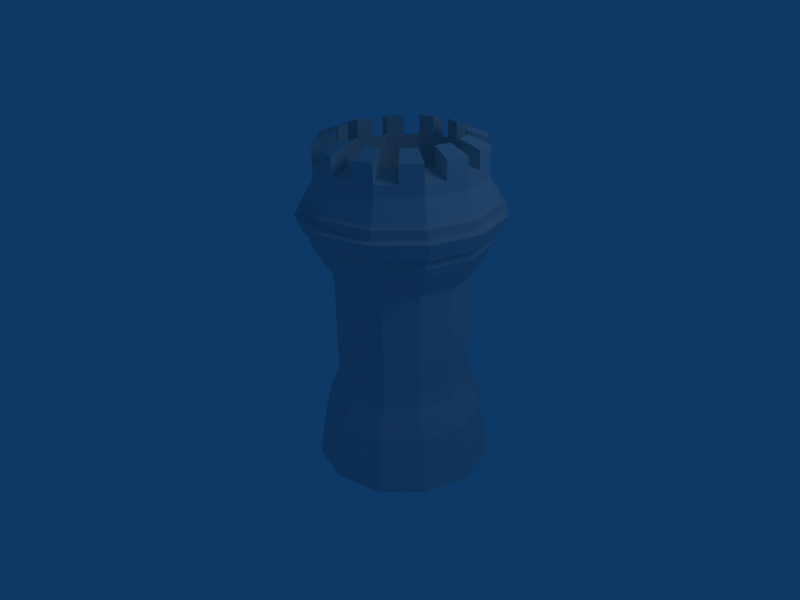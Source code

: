 # Source: castle-tower-2_fortress_.blend  (saved by Blender 2.44.0; exported with 4.5.12 LTS)
import bpy
from mathutils import Matrix  # noqa: F401  (used for matrix-valued properties, if any)

bpy.ops.wm.read_factory_settings(use_empty=True)
scene = bpy.context.scene
scene.name = 'Scene'

# ---- collections
col_collection_1 = bpy.data.collections.new('Collection 1'); scene.collection.children.link(col_collection_1)

# ---- world
world_world = bpy.data.worlds.new('World'); scene.world = world_world
world_world.color = (0.05656, 0.2208, 0.4)
world_world.use_sun_shadow = False
world_world.sun_shadow_jitter_overblur = 0.0
world_world.cycles.sampling_method = 'MANUAL'
world_world.cycles.sample_map_resolution = 256

# ---- cameras
cam_camera = bpy.data.cameras.new('Camera')
cam_camera.passepartout_alpha = 0.2
cam_camera.clip_end = 100.0
cam_camera.lens = 35.0
cam_camera.ortho_scale = 7.314
cam_camera.show_passepartout = False
cam_camera.show_safe_areas = True
cam_camera.dof.focus_distance = 0.0
cam_camera.dof.aperture_fstop = 128.0

# ---- lights
light_spot = bpy.data.lights.new('Spot', 'POINT')
light_spot.transmission_factor = 0.0
light_spot.cutoff_distance = 30.0
light_spot.energy = 100.0
light_spot.shadow_buffer_clip_start = 1.001
light_spot.shadow_soft_size = 1.0
light_spot.shadow_maximum_resolution = 0.006
light_spot.use_absolute_resolution = True
light_spot.cycles.use_multiple_importance_sampling = False

# ---- meshes
me_plane = bpy.data.meshes.new('Plane')
me_plane.from_pydata([(-0.2765, -0.04083, -0.1089), (-0.2866, 0.04748, -0.07774), (-0.2951, 0.1362, -0.04581), (-0.2781, 0.2249, -0.005386), (-0.2846, 0.2728, 0.01122), (-0.3181, 0.3948, 0.04773), (-0.3623, 0.5604, 0.09775), (-0.3754, 0.5959, 0.1072), (-0.4071, 0.6277, 0.109), (-0.4406, 0.6631, 0.1116), (-0.4643, 0.6918, 0.1149), (-0.4705, 0.7151, 0.122), (-0.488, 0.7206, 0.1182), (-0.5256, 0.7715, 0.1255), (-0.4956, 0.8864, 0.1806), (-0.4372, 0.9188, 0.2129), (-0.5152, 0.8089, 0.1437), (-0.504, 0.8148, 0.1498), (-0.5035, 0.7788, 0.1358), (-2.98e-08, 2.98e-08, 1.49e-08), (-0.5115, 0.7307, 0.2881), (-0.5117, 0.7682, 0.2973), (-0.5233, 0.7602, 0.2978), (-0.4423, 0.8875, 0.3118), (-0.5026, 0.8442, 0.314), (-0.5343, 0.7195, 0.2901), (-0.496, 0.6725, 0.2705), (-0.478, 0.6696, 0.2659), (-0.4718, 0.6463, 0.2589), (-0.4477, 0.6202, 0.2474), (-0.4135, 0.5887, 0.2324), (-0.3812, 0.5607, 0.2186), (-0.368, 0.5258, 0.2073), (-0.3239, 0.3602, 0.1572), (-0.2903, 0.2384, 0.1202), (-0.284, 0.1894, 0.1069), (-0.3021, 0.09416, 0.08732), (-0.294, 0.002929, 0.06323), (-0.2843, -0.08757, 0.03895), (-0.2159, -0.1108, 0.1764), (-0.2288, -0.01926, 0.1942), (-0.2405, 0.07321, 0.2111), (-0.2321, 0.1718, 0.2112), (-0.2399, 0.2212, 0.2215), (-0.2732, 0.343, 0.259), (-0.3173, 0.5086, 0.309), (-0.3297, 0.5431, 0.3222), (-0.3565, 0.5693, 0.347), (-0.3849, 0.5988, 0.3735), (-0.4052, 0.6237, 0.3927), (-0.4114, 0.647, 0.3998), (-0.4255, 0.6485, 0.4119), (-0.4581, 0.6936, 0.4431), (-0.4409, 0.8232, 0.438), (-0.3966, 0.872, 0.4037), (-0.452, 0.7359, 0.441), (-0.4435, 0.745, 0.4344), (-0.4411, 0.7068, 0.4295), (-0.3111, 0.7134, 0.5224), (-0.3175, 0.7514, 0.5244), (-0.3204, 0.7426, 0.535), (-0.3122, 0.8763, 0.464), (-0.327, 0.829, 0.5193), (-0.3176, 0.7008, 0.5435), (-0.2956, 0.6552, 0.5048), (-0.2885, 0.6532, 0.4876), (-0.2823, 0.6299, 0.4805), (-0.269, 0.6047, 0.4563), (-0.2512, 0.5746, 0.4222), (-0.2346, 0.548, 0.3901), (-0.2238, 0.5133, 0.3758), (-0.1797, 0.3478, 0.3258), (-0.1468, 0.226, 0.288), (-0.1362, 0.1766, 0.2797), (-0.1268, 0.07899, 0.2922), (-0.1084, -0.01313, 0.2802), (-0.0896, -0.1044, 0.2666), (0.06066, -0.07002, 0.2853), (0.03479, 0.01966, 0.2981), (0.008486, 0.11, 0.3091), (-0.02219, 0.2028, 0.2939), (-0.03606, 0.2513, 0.3018), (-0.06842, 0.3732, 0.3397), (-0.1126, 0.5388, 0.3897), (-0.1214, 0.5739, 0.4042), (-0.1258, 0.6033, 0.4379), (-0.1311, 0.6363, 0.4735), (-0.136, 0.6634, 0.4988), (-0.1422, 0.6867, 0.5058), (-0.1409, 0.6906, 0.5241), (-0.1503, 0.7391, 0.5644), (-0.1914, 0.8601, 0.5362), (-0.2117, 0.8993, 0.4766), (-0.1638, 0.7785, 0.5546), (-0.1676, 0.7857, 0.5431), (-0.1564, 0.7488, 0.5417), (-0.01849, 0.8035, 0.4823), (-0.03393, 0.8388, 0.4855), (-0.02414, 0.8339, 0.4944), (-0.1221, 0.9348, 0.438), (-0.07058, 0.908, 0.4842), (-0.001159, 0.7982, 0.5001), (-0.002963, 0.7453, 0.4647), (-0.01176, 0.7385, 0.4496), (-0.005546, 0.7152, 0.4426), (-0.008129, 0.6851, 0.4205), (-0.01407, 0.6476, 0.3897), (-0.02046, 0.6139, 0.3607), (-0.01333, 0.5782, 0.347), (0.03082, 0.4126, 0.297), (0.06271, 0.2905, 0.2593), (0.07953, 0.2431, 0.2501), (0.1291, 0.1578, 0.2572), (0.1625, 0.07033, 0.2431), (0.1947, -0.01685, 0.2276), (0.2765, 0.04083, 0.1089), (0.2405, 0.1253, 0.1299), (0.2028, 0.2097, 0.1503), (0.1417, 0.2869, 0.16), (0.123, 0.333, 0.1718), (0.09143, 0.4553, 0.2091), (0.04728, 0.6209, 0.2591), (0.04119, 0.6574, 0.2713), (0.05419, 0.6958, 0.2907), (0.06699, 0.738, 0.3116), (0.07414, 0.7713, 0.327), (0.06793, 0.7946, 0.3341), (0.08129, 0.8047, 0.3425), (0.08994, 0.8624, 0.368), (0.003248, 0.96, 0.3771), (-0.06738, 0.9734, 0.3586), (0.06117, 0.894, 0.3707), (0.04772, 0.8963, 0.3671), (0.06576, 0.8629, 0.3601), (0.07374, 0.911, 0.2079), (0.05546, 0.9429, 0.2196), (0.06925, 0.9427, 0.2166), (-0.06219, 1.005, 0.2597), (0.01024, 1.002, 0.2437), (0.09857, 0.9144, 0.2034), (0.08927, 0.8528, 0.1903), (0.07547, 0.8401, 0.1901), (0.08169, 0.8168, 0.1831), (0.0741, 0.7809, 0.1759), (0.06066, 0.7347, 0.1674), (0.04703, 0.6926, 0.1599), (0.05302, 0.6555, 0.1496), (0.09717, 0.4899, 0.09956), (0.1287, 0.3675, 0.06279), (0.1475, 0.3224, 0.04773), (0.2098, 0.2518, 0.01719), (0.2479, 0.1699, -0.01103), (0.2843, 0.08757, -0.03895), (0.2159, 0.1108, -0.1764), (0.1827, 0.192, -0.142), (0.1482, 0.2728, -0.1066), (0.09561, 0.34, -0.0566), (0.07832, 0.3846, -0.03851), (0.04651, 0.5072, -0.002228), (0.002359, 0.6727, 0.04778), (-0.0045, 0.7101, 0.05642), (0.003595, 0.7541, 0.05275), (0.01131, 0.8022, 0.04971), (0.01508, 0.8395, 0.04925), (0.008867, 0.8628, 0.05629), (0.01884, 0.8767, 0.04879), (0.02242, 0.9404, 0.05044), (-0.05147, 1.023, 0.1198), (-0.1079, 1.02, 0.1678), (-0.002058, 0.9669, 0.07334), (-0.01279, 0.9661, 0.08246), (0.003316, 0.935, 0.06638), (-0.1266, 0.9283, -0.02645), (-0.1387, 0.9597, -0.007499), (-0.1336, 0.9602, -0.02065), (-0.1924, 1.016, 0.1075), (-0.1653, 1.017, 0.03842), (-0.1181, 0.9332, -0.04994), (-0.1111, 0.8701, -0.04404), (-0.114, 0.8565, -0.03151), (-0.1078, 0.8332, -0.03854), (-0.1046, 0.7964, -0.03305), (-0.1017, 0.7488, -0.02246), (-0.0996, 0.7053, -0.01151), (-0.09114, 0.668, -0.019), (-0.04699, 0.5024, -0.06901), (-0.01473, 0.3799, -0.105), (-0.0002227, 0.3352, -0.1251), (0.03454, 0.267, -0.1877), (0.06237, 0.1859, -0.228), (0.0896, 0.1044, -0.2666), (-0.06066, 0.07002, -0.2853), (-0.08086, 0.1531, -0.2459), (-0.1007, 0.236, -0.2046), (-0.1143, 0.3091, -0.1393), (-0.1255, 0.3545, -0.1188), (-0.1583, 0.4769, -0.0829), (-0.2024, 0.6425, -0.03289), (-0.2128, 0.6794, -0.02563), (-0.227, 0.7201, -0.0381), (-0.2425, 0.7648, -0.05026), (-0.2541, 0.7997, -0.0568), (-0.2603, 0.823, -0.04976), (-0.2658, 0.8347, -0.06334), (-0.2854, 0.8949, -0.07081), (-0.3009, 0.9864, 0.02151), (-0.2928, 0.9929, 0.095), (-0.2902, 0.9244, -0.04019), (-0.2886, 0.9254, -0.02621), (-0.2813, 0.8929, -0.04575), (-0.4193, 0.8382, 0.01364), (-0.4223, 0.8724, 0.03136), (-0.4299, 0.869, 0.01995), (-0.3824, 0.9574, 0.1336), (-0.4218, 0.9384, 0.07355), (-0.4345, 0.8357, -0.006583), (-0.4037, 0.78, -0.003945), (-0.3908, 0.7713, 0.006412), (-0.3846, 0.748, -0.0006237), (-0.3654, 0.716, 0.002698), (-0.3388, 0.6758, 0.01003), (-0.3137, 0.6393, 0.01783), (-0.3017, 0.6031, 0.009846), (-0.2575, 0.4376, -0.04017), (-0.2242, 0.3153, -0.07627), (-0.216, 0.2687, -0.09548), (-0.2214, 0.1882, -0.1527), (-0.2086, 0.1025, -0.1909), (-0.1947, 0.01685, -0.2276), (-0.3625, 0.8827, 0.111), (-0.2984, 0.8772, 0.186), (-0.253, 0.8952, 0.1664), (-0.2729, 0.9183, 0.07246), (-0.1725, 0.9413, 0.085), (-0.202, 0.9069, 0.1728), (-0.1591, 0.9091, 0.2034), (-0.08804, 0.9456, 0.1453), (-0.0423, 0.93, 0.2372), (-0.1359, 0.9012, 0.25), (-0.1385, 0.8853, 0.3002), (-0.04748, 0.8988, 0.3361), (-0.1022, 0.8602, 0.4154), (-0.1663, 0.8658, 0.3405), (-0.2118, 0.8477, 0.3601), (-0.1918, 0.8247, 0.454), (-0.2923, 0.8017, 0.4415), (-0.2628, 0.836, 0.3537), (-0.3056, 0.8339, 0.3231), (-0.3767, 0.7974, 0.3812), (-0.4224, 0.8129, 0.2893), (-0.3289, 0.8418, 0.2765), (-0.2323, 0.8711, 0.2631), (-0.3262, 0.8576, 0.2263), (-0.4173, 0.8442, 0.1904), (-0.4346, 0.9867, 0.08814), (-0.3953, 1.006, 0.1482), (-0.3057, 1.041, 0.1096), (-0.3138, 1.035, 0.0361), (-0.1782, 1.066, 0.05301), (-0.2052, 1.064, 0.1221), (-0.1208, 1.069, 0.1824), (-0.06435, 1.071, 0.1344), (-0.002637, 1.05, 0.2583), (-0.07507, 1.053, 0.2743), (-0.08026, 1.022, 0.3732), (-0.009631, 1.008, 0.3917), (-0.08346, 0.9563, 0.4988), (-0.135, 0.9831, 0.4526), (-0.2246, 0.9476, 0.4912), (-0.2043, 0.9084, 0.5508), (-0.3399, 0.8773, 0.5339), (-0.3251, 0.9246, 0.4786), (-0.4095, 0.9203, 0.4183), (-0.4537, 0.8715, 0.4526), (-0.5155, 0.8925, 0.3286), (-0.4552, 0.9358, 0.3264), (-0.45, 0.9671, 0.2275), (-0.5085, 0.9347, 0.1952), (-0.4991, 0.8653, 0.2473), (-0.4398, 0.9032, 0.2624), (-0.4717, 0.8337, 0.376), (-0.4195, 0.8798, 0.3578), (-0.3839, 0.8261, 0.4786), (-0.3544, 0.8741, 0.4339), (-0.2592, 0.8445, 0.5278), (-0.2619, 0.8878, 0.4703), (-0.131, 0.884, 0.5102), (-0.1669, 0.9171, 0.4573), (-0.03366, 0.934, 0.4307), (-0.09474, 0.9541, 0.3983), (0.006745, 0.9811, 0.3104), (-0.06478, 0.989, 0.3092), (-0.02061, 1.013, 0.1817), (-0.08507, 1.012, 0.2138), (-0.1084, 1.02, 0.07909), (-0.1501, 1.018, 0.1377), (-0.2331, 1.002, 0.02996), (-0.2426, 1.004, 0.1013), (-0.3613, 0.9624, 0.04753), (-0.3376, 0.9751, 0.1143), (-0.4098, 0.9381, 0.1733), (-0.4587, 0.9124, 0.1271), (-0.5002, 0.9038, 0.1859), (-0.4715, 0.9607, 0.1417), (-0.4262, 0.9552, 0.07862), (-0.3869, 0.9741, 0.1386), (-0.4227, 0.9864, 0.1879), (-0.4418, 0.9362, 0.2182), (-0.2973, 1.01, 0.1001), (-0.3505, 1.023, 0.1289), (-0.3742, 1.011, 0.06212), (-0.3054, 1.003, 0.02659), (-0.1969, 1.033, 0.1127), (-0.2555, 1.053, 0.1159), (-0.246, 1.05, 0.04455), (-0.1699, 1.034, 0.04355), (-0.1123, 1.037, 0.1728), (-0.163, 1.066, 0.1523), (-0.1213, 1.069, 0.09368), (-0.05587, 1.04, 0.1247), (-0.06671, 1.022, 0.2649), (-0.09794, 1.061, 0.2284), (-0.03349, 1.061, 0.1963), (0.005727, 1.019, 0.2489), (-0.07197, 0.9906, 0.3638), (-0.07766, 1.037, 0.3238), (-0.006134, 1.029, 0.325), (-0.001343, 0.9772, 0.3823), (-0.1266, 0.9518, 0.4431), (-0.1076, 1.002, 0.4129), (-0.04654, 0.9823, 0.4452), (-0.07509, 0.9249, 0.4893), (-0.2162, 0.9163, 0.4817), (-0.1798, 0.9654, 0.4719), (-0.1439, 0.9323, 0.5248), (-0.196, 0.8771, 0.5414), (-0.3167, 0.8932, 0.4691), (-0.2748, 0.9361, 0.4849), (-0.2721, 0.8928, 0.5424), (-0.3315, 0.846, 0.5244), (-0.4012, 0.8891, 0.4089), (-0.3673, 0.9224, 0.4485), (-0.3968, 0.8744, 0.4932), (-0.4454, 0.8404, 0.4432), (-0.4469, 0.9048, 0.317), (-0.4323, 0.9281, 0.3724), (-0.4846, 0.882, 0.3906), (-0.5072, 0.8614, 0.3192), (-0.4526, 0.9515, 0.277), (-0.512, 0.9136, 0.2619), (-0.4792, 0.9509, 0.2114), (-0.4853, 0.9142, 0.3275), (-0.4316, 0.8959, 0.4354), (-0.3325, 0.9009, 0.5063), (-0.2145, 0.928, 0.521), (-0.1092, 0.9697, 0.4757), (-0.04494, 1.015, 0.3825), (-0.03885, 1.052, 0.2663), (-0.09258, 1.07, 0.1584), (-0.1917, 1.065, 0.08757), (-0.3097, 1.038, 0.07284), (-0.415, 0.9962, 0.1182), (-0.4631, 0.9292, 0.1321), (-0.4143, 0.9548, 0.1783), (-0.3421, 0.992, 0.1194), (-0.3658, 0.9792, 0.05262), (-0.2471, 1.021, 0.1064), (-0.2376, 1.019, 0.0351), (-0.1545, 1.035, 0.1427), (-0.1128, 1.037, 0.08407), (-0.08958, 1.029, 0.2189), (-0.02513, 1.03, 0.1869), (-0.06938, 1.006, 0.3144), (0.002154, 0.9983, 0.3156), (-0.09926, 0.971, 0.4034), (-0.03818, 0.951, 0.4358), (-0.1714, 0.9341, 0.4624), (-0.1356, 0.9011, 0.5154), (-0.2665, 0.9047, 0.4754), (-0.2637, 0.8615, 0.5329), (-0.359, 0.8913, 0.4391), (-0.3885, 0.8433, 0.4838), (-0.4241, 0.897, 0.363), (-0.4763, 0.8509, 0.3812), (-0.4444, 0.9206, 0.2677), (-0.5037, 0.8828, 0.2526), (-0.4823, 0.9325, 0.2694), (-0.4585, 0.905, 0.3815), (-0.382, 0.8984, 0.4709), (-0.2735, 0.9145, 0.5136), (-0.1618, 0.9488, 0.4983), (-0.07708, 0.9924, 0.4291), (-0.0419, 1.033, 0.3244), (-0.06572, 1.061, 0.2124), (-0.1422, 1.067, 0.123), (-0.2507, 1.051, 0.08021), (-0.3624, 1.017, 0.0955), (-0.4471, 0.9735, 0.1648), (-0.1381, 1.052, 0.1184), (-0.0885, 1.055, 0.1538), (-0.1172, 1.053, 0.08906), (-0.1589, 1.051, 0.1477), (-0.06027, 1.056, 0.1297), (-0.1167, 1.053, 0.1778), (-0.06187, 1.046, 0.208), (-0.035, 1.037, 0.262), (-0.02964, 1.047, 0.192), (-0.09409, 1.046, 0.224), (-0.07122, 1.039, 0.27), (0.001213, 1.036, 0.254), (-0.0382, 1.019, 0.3202), (-0.04125, 1.001, 0.3783), (-0.002438, 1.016, 0.3208), (-0.07397, 1.023, 0.3196), (-0.005935, 0.9945, 0.3875), (-0.07656, 1.008, 0.369), (-0.07324, 0.9779, 0.4247), (-0.1054, 0.9553, 0.4713), (-0.0427, 0.9679, 0.4409), (-0.1038, 0.988, 0.4085), (-0.02982, 0.9196, 0.4263), (-0.1311, 0.9687, 0.4482), (-0.07961, 0.9419, 0.4944), (-0.158, 0.9346, 0.494), (-0.2107, 0.9137, 0.5167), (-0.1401, 0.9181, 0.5205), (-0.176, 0.9511, 0.4676), (-0.2005, 0.8941, 0.5465), (-0.2208, 0.9333, 0.4869), (-0.2696, 0.9, 0.5093), (-0.3286, 0.8865, 0.5019), (-0.2683, 0.8784, 0.538), (-0.271, 0.9217, 0.4805), (-0.3212, 0.9102, 0.4743), (-0.336, 0.8629, 0.5296), (-0.3783, 0.8844, 0.4666), (-0.4279, 0.8819, 0.4312), (-0.3931, 0.8604, 0.489), (-0.3635, 0.9084, 0.4442), (-0.45, 0.8575, 0.4483), (-0.4057, 0.9063, 0.4141), (-0.4548, 0.8912, 0.3773), (-0.4816, 0.9003, 0.3233), (-0.4809, 0.8682, 0.3864), (-0.4287, 0.9142, 0.3682), (-0.4515, 0.922, 0.3222), (-0.5118, 0.8787, 0.3244), (-0.4787, 0.9191, 0.2654), (-0.4757, 0.9375, 0.2073), (-0.5084, 0.9002, 0.2579), (-0.4491, 0.9381, 0.2729), (-0.5049, 0.9213, 0.1912), (-0.4465, 0.9537, 0.2235), (-0.4432, 0.9588, 0.1603), (-0.411, 0.9814, 0.1137), (-0.4187, 0.9716, 0.1834), (-0.4676, 0.9459, 0.1372), (-0.3914, 0.9909, 0.1437), (-0.4307, 0.9719, 0.08368), (-0.3585, 1.002, 0.09108), (-0.3058, 1.023, 0.06842), (-0.3703, 0.9961, 0.0577), (-0.3466, 1.009, 0.1245), (-0.3099, 1.02, 0.03168), (-0.3018, 1.027, 0.1052), (-0.2469, 1.037, 0.07588), (-0.1879, 1.051, 0.08324), (-0.2422, 1.036, 0.04023), (-0.2517, 1.038, 0.1115), (-0.2014, 1.05, 0.1178), (-0.1744, 1.051, 0.04868), (-0.4583, 1.015, 0.1774), (-0.3735, 1.059, 0.1082), (-0.2619, 1.093, 0.09286), (-0.1533, 1.109, 0.1356), (-0.07689, 1.103, 0.225), (-0.05307, 1.075, 0.3371), (-0.08826, 1.034, 0.4417), (-0.173, 0.9907, 0.511), (-0.2846, 0.9564, 0.5263), (-0.3932, 0.9403, 0.4835), (-0.4696, 0.9469, 0.3941), (-0.4935, 0.9744, 0.2821), (-0.4261, 1.038, 0.1308), (-0.3209, 1.08, 0.0855), (-0.2029, 1.107, 0.1002), (-0.1038, 1.112, 0.171), (-0.05003, 1.094, 0.279), (-0.05612, 1.057, 0.3951), (-0.1204, 1.012, 0.4883), (-0.2256, 0.9699, 0.5336), (-0.3436, 0.9429, 0.5189), (-0.4428, 0.9378, 0.4481), (-0.4965, 0.9561, 0.3402), (-0.4904, 0.9928, 0.224), (-0.5231, 0.9555, 0.2746), (-0.4638, 0.9934, 0.2896), (-0.4958, 0.9239, 0.4032), (-0.4435, 0.97, 0.385), (-0.408, 0.9163, 0.5059), (-0.3784, 0.9643, 0.4611), (-0.2833, 0.9347, 0.555), (-0.286, 0.978, 0.4975), (-0.1551, 0.9742, 0.5375), (-0.191, 1.007, 0.4845), (-0.05772, 1.024, 0.4579), (-0.1188, 1.044, 0.4255), (-0.01731, 1.071, 0.3377), (-0.08884, 1.079, 0.3364), (-0.04467, 1.103, 0.209), (-0.1091, 1.103, 0.241), (-0.1325, 1.11, 0.1063), (-0.1742, 1.108, 0.1649), (-0.2572, 1.092, 0.05721), (-0.2666, 1.095, 0.1285), (-0.3854, 1.053, 0.07478), (-0.3617, 1.065, 0.1415), (-0.4338, 1.028, 0.2005), (-0.4827, 1.003, 0.1543), (-0.5196, 0.9766, 0.2079), (-0.4612, 1.009, 0.2402), (-0.4664, 0.9777, 0.3391), (-0.5266, 0.9344, 0.3413), (-0.4649, 0.9134, 0.4652), (-0.4207, 0.9622, 0.431), (-0.3362, 0.9665, 0.4913), (-0.351, 0.9192, 0.5466), (-0.2155, 0.9503, 0.5635), (-0.2358, 0.9895, 0.5038), (-0.1462, 1.025, 0.4652), (-0.09463, 0.9982, 0.5114), (-0.02081, 1.05, 0.4044), (-0.09143, 1.064, 0.3859), (-0.08625, 1.095, 0.287), (-0.01381, 1.092, 0.271), (-0.07552, 1.113, 0.147), (-0.132, 1.11, 0.1951), (-0.2164, 1.106, 0.1348), (-0.1894, 1.108, 0.06567), (-0.3249, 1.077, 0.04876), (-0.3169, 1.083, 0.1222), (-0.4065, 1.048, 0.1608), (-0.4458, 1.029, 0.1008)], [], [(19, 0, 38), (18, 13, 25, 20), (18, 16, 22, 20), (17, 16, 22, 21), (13, 12, 26, 25), (12, 11, 27, 26), (11, 10, 28, 27), (10, 9, 29, 28), (9, 8, 30, 29), (8, 7, 31, 30), (7, 6, 32, 31), (6, 5, 33, 32), (5, 4, 34, 33), (4, 3, 35, 34), (3, 2, 36, 35), (2, 1, 37, 36), (1, 0, 38, 37), (37, 38, 39, 40), (36, 37, 40, 41), (35, 36, 41, 42), (34, 35, 42, 43), (33, 34, 43, 44), (32, 33, 44, 45), (31, 32, 45, 46), (30, 31, 46, 47), (29, 30, 47, 48), (28, 29, 48, 49), (27, 28, 49, 50), (26, 27, 50, 51), (25, 26, 51, 52), (21, 22, 55, 56), (20, 22, 55, 57), (20, 25, 52, 57), (19, 38, 39), (19, 39, 76), (57, 52, 63, 58), (57, 55, 60, 58), (56, 55, 60, 59), (52, 51, 64, 63), (51, 50, 65, 64), (50, 49, 66, 65), (49, 48, 67, 66), (48, 47, 68, 67), (47, 46, 69, 68), (46, 45, 70, 69), (45, 44, 71, 70), (44, 43, 72, 71), (43, 42, 73, 72), (42, 41, 74, 73), (41, 40, 75, 74), (40, 39, 76, 75), (75, 76, 77, 78), (74, 75, 78, 79), (73, 74, 79, 80), (72, 73, 80, 81), (71, 72, 81, 82), (70, 71, 82, 83), (69, 70, 83, 84), (68, 69, 84, 85), (67, 68, 85, 86), (66, 67, 86, 87), (65, 66, 87, 88), (64, 65, 88, 89), (63, 64, 89, 90), (59, 60, 93, 94), (58, 60, 93, 95), (58, 63, 90, 95), (19, 76, 77), (19, 77, 114), (95, 90, 101, 96), (95, 93, 98, 96), (94, 93, 98, 97), (90, 89, 102, 101), (89, 88, 103, 102), (88, 87, 104, 103), (87, 86, 105, 104), (86, 85, 106, 105), (85, 84, 107, 106), (84, 83, 108, 107), (83, 82, 109, 108), (82, 81, 110, 109), (81, 80, 111, 110), (80, 79, 112, 111), (79, 78, 113, 112), (78, 77, 114, 113), (113, 114, 115, 116), (112, 113, 116, 117), (111, 112, 117, 118), (110, 111, 118, 119), (109, 110, 119, 120), (108, 109, 120, 121), (107, 108, 121, 122), (106, 107, 122, 123), (105, 106, 123, 124), (104, 105, 124, 125), (103, 104, 125, 126), (102, 103, 126, 127), (101, 102, 127, 128), (97, 98, 131, 132), (96, 98, 131, 133), (96, 101, 128, 133), (19, 114, 115), (19, 115, 152), (133, 128, 139, 134), (133, 131, 136, 134), (132, 131, 136, 135), (128, 127, 140, 139), (127, 126, 141, 140), (126, 125, 142, 141), (125, 124, 143, 142), (124, 123, 144, 143), (123, 122, 145, 144), (122, 121, 146, 145), (121, 120, 147, 146), (120, 119, 148, 147), (119, 118, 149, 148), (118, 117, 150, 149), (117, 116, 151, 150), (116, 115, 152, 151), (151, 152, 153, 154), (150, 151, 154, 155), (149, 150, 155, 156), (148, 149, 156, 157), (147, 148, 157, 158), (146, 147, 158, 159), (145, 146, 159, 160), (144, 145, 160, 161), (143, 144, 161, 162), (142, 143, 162, 163), (141, 142, 163, 164), (140, 141, 164, 165), (139, 140, 165, 166), (135, 136, 169, 170), (134, 136, 169, 171), (134, 139, 166, 171), (19, 152, 153), (19, 153, 190), (171, 166, 177, 172), (171, 169, 174, 172), (170, 169, 174, 173), (166, 165, 178, 177), (165, 164, 179, 178), (164, 163, 180, 179), (163, 162, 181, 180), (162, 161, 182, 181), (161, 160, 183, 182), (160, 159, 184, 183), (159, 158, 185, 184), (158, 157, 186, 185), (157, 156, 187, 186), (156, 155, 188, 187), (155, 154, 189, 188), (154, 153, 190, 189), (189, 190, 191, 192), (188, 189, 192, 193), (187, 188, 193, 194), (186, 187, 194, 195), (185, 186, 195, 196), (184, 185, 196, 197), (183, 184, 197, 198), (182, 183, 198, 199), (181, 182, 199, 200), (180, 181, 200, 201), (179, 180, 201, 202), (178, 179, 202, 203), (177, 178, 203, 204), (173, 174, 207, 208), (172, 174, 207, 209), (172, 177, 204, 209), (19, 190, 191), (19, 191, 228), (209, 204, 215, 210), (209, 207, 212, 210), (208, 207, 212, 211), (204, 203, 216, 215), (203, 202, 217, 216), (202, 201, 218, 217), (201, 200, 219, 218), (200, 199, 220, 219), (199, 198, 221, 220), (198, 197, 222, 221), (197, 196, 223, 222), (196, 195, 224, 223), (195, 194, 225, 224), (194, 193, 226, 225), (193, 192, 227, 226), (192, 191, 228, 227), (0, 1, 227, 228), (226, 227, 1, 2), (225, 226, 2, 3), (224, 225, 3, 4), (223, 224, 4, 5), (222, 223, 5, 6), (221, 222, 6, 7), (220, 221, 7, 8), (219, 220, 8, 9), (218, 219, 9, 10), (217, 218, 10, 11), (216, 217, 11, 12), (215, 216, 12, 13), (211, 212, 16, 17), (210, 212, 16, 18), (210, 215, 13, 18), (228, 0, 19), (251, 252, 250), (252, 253, 249, 250), (250, 249, 248, 247), (251, 250, 247), (251, 247, 246), (247, 248, 245, 246), (246, 245, 244, 243), (251, 246, 243), (251, 243, 242), (243, 244, 241, 242), (242, 241, 240, 239), (251, 242, 239), (251, 239, 238), (239, 240, 237, 238), (238, 237, 236, 235), (251, 238, 235), (251, 235, 234), (235, 236, 233, 234), (234, 233, 232, 231), (251, 234, 231), (251, 231, 230), (231, 232, 229, 230), (230, 229, 253, 252), (251, 230, 252), (278, 21, 17), (14, 278, 17), (278, 24, 21), (280, 56, 21), (24, 280, 21), (280, 53, 56), (282, 59, 56), (53, 282, 56), (282, 62, 59), (284, 94, 59), (62, 284, 59), (284, 91, 94), (286, 97, 94), (91, 286, 94), (286, 100, 97), (288, 132, 97), (100, 288, 97), (288, 129, 132), (290, 135, 132), (129, 290, 132), (290, 138, 135), (292, 170, 135), (138, 292, 135), (292, 167, 170), (294, 173, 170), (167, 294, 170), (294, 176, 173), (296, 208, 173), (176, 296, 173), (296, 205, 208), (298, 211, 208), (205, 298, 208), (298, 214, 211), (301, 17, 211), (214, 301, 211), (301, 14, 17), (300, 253, 229), (213, 300, 229), (300, 15, 253), (299, 229, 232), (206, 299, 232), (299, 213, 229), (297, 232, 233), (175, 297, 233), (297, 206, 232), (295, 233, 236), (168, 295, 236), (295, 175, 233), (293, 236, 237), (137, 293, 237), (293, 168, 236), (291, 237, 240), (130, 291, 240), (291, 137, 237), (289, 240, 241), (99, 289, 241), (289, 130, 240), (287, 241, 244), (92, 287, 244), (287, 99, 241), (285, 244, 245), (61, 285, 245), (285, 92, 244), (283, 245, 248), (54, 283, 248), (283, 61, 245), (281, 248, 249), (23, 281, 249), (281, 54, 248), (279, 249, 253), (15, 279, 253), (279, 23, 249), (301, 14, 302, 362), (214, 301, 362, 304), (362, 302, 277, 303), (300, 213, 305, 363), (15, 300, 363, 307), (307, 363, 306, 276), (299, 206, 308, 364), (213, 299, 364, 305), (305, 364, 309, 255), (298, 214, 304, 365), (205, 298, 365, 311), (365, 304, 254, 310), (297, 175, 312, 366), (206, 297, 366, 308), (308, 366, 313, 256), (296, 205, 311, 367), (176, 296, 367, 315), (367, 311, 257, 314), (295, 168, 316, 368), (175, 295, 368, 312), (312, 368, 317, 259), (294, 176, 315, 369), (167, 294, 369, 319), (369, 315, 258, 318), (293, 137, 320, 370), (168, 293, 370, 316), (316, 370, 321, 260), (292, 167, 319, 371), (138, 292, 371, 323), (371, 319, 261, 322), (291, 130, 324, 372), (137, 291, 372, 320), (320, 372, 325, 263), (290, 138, 323, 373), (129, 290, 373, 327), (373, 323, 262, 326), (289, 99, 328, 374), (130, 289, 374, 324), (324, 374, 329, 264), (288, 129, 327, 375), (100, 288, 375, 331), (375, 327, 265, 330), (287, 92, 332, 376), (99, 287, 376, 328), (328, 376, 333, 267), (286, 100, 331, 377), (91, 286, 377, 335), (377, 331, 266, 334), (285, 61, 336, 378), (92, 285, 378, 332), (332, 378, 337, 268), (284, 91, 335, 379), (62, 284, 379, 339), (379, 335, 269, 338), (283, 54, 340, 380), (61, 283, 380, 336), (336, 380, 341, 271), (282, 62, 339, 381), (53, 282, 381, 343), (381, 339, 270, 342), (281, 23, 344, 382), (54, 281, 382, 340), (340, 382, 345, 272), (280, 53, 343, 383), (24, 280, 383, 347), (383, 343, 273, 346), (279, 15, 307, 384), (23, 279, 384, 344), (344, 384, 348, 275), (278, 24, 347, 385), (14, 278, 385, 302), (385, 347, 274, 349), (394, 317, 401, 398), (318, 394, 398, 400), (369, 318, 400), (317, 368, 401), (358, 261, 402, 399), (260, 358, 399, 403), (261, 319, 402), (316, 260, 403), (368, 316, 403, 401), (319, 369, 400, 402), (399, 402, 400, 398), (403, 399, 398, 401), (393, 321, 407, 404), (322, 393, 404, 406), (371, 322, 406), (321, 370, 407), (263, 357, 405, 408), (357, 262, 409, 405), (262, 323, 409), (320, 263, 408), (370, 320, 408, 407), (323, 371, 406, 409), (405, 409, 406, 404), (408, 405, 404, 407), (392, 325, 413, 410), (326, 392, 410, 412), (373, 326, 412), (325, 372, 413), (356, 265, 414, 411), (264, 356, 411, 415), (265, 327, 414), (324, 264, 415), (372, 324, 415, 413), (327, 373, 412, 414), (411, 414, 412, 410), (415, 411, 410, 413), (391, 329, 419, 416), (330, 391, 416, 418), (375, 330, 418), (288, 375, 420), (329, 374, 419), (267, 355, 417, 421), (355, 266, 422, 417), (266, 331, 422), (328, 267, 421), (374, 328, 421, 419), (331, 375, 418, 422), (417, 422, 418, 416), (421, 417, 416, 419), (390, 333, 426, 423), (334, 390, 423, 425), (377, 334, 425), (333, 376, 426), (354, 269, 427, 424), (268, 354, 424, 428), (269, 335, 427), (332, 268, 428), (376, 332, 428, 426), (335, 377, 425, 427), (424, 427, 425, 423), (428, 424, 423, 426), (389, 337, 432, 429), (338, 389, 429, 431), (379, 338, 431), (337, 378, 432), (271, 353, 430, 433), (353, 270, 434, 430), (270, 339, 434), (336, 271, 433), (378, 336, 433, 432), (339, 379, 431, 434), (430, 434, 431, 429), (433, 430, 429, 432), (388, 341, 438, 435), (342, 388, 435, 437), (381, 342, 437), (341, 380, 438), (352, 273, 439, 436), (272, 352, 436, 440), (273, 343, 439), (340, 272, 440), (380, 340, 440, 438), (343, 381, 437, 439), (436, 439, 437, 435), (440, 436, 435, 438), (387, 345, 444, 441), (346, 387, 441, 443), (383, 346, 443), (345, 382, 444), (275, 351, 442, 445), (351, 274, 446, 442), (274, 347, 446), (344, 275, 445), (382, 344, 445, 444), (347, 383, 443, 446), (442, 446, 443, 441), (445, 442, 441, 444), (386, 348, 450, 447), (349, 386, 447, 449), (385, 349, 449), (348, 384, 450), (350, 277, 451, 448), (276, 350, 448, 452), (307, 276, 452), (277, 302, 451), (384, 307, 452, 450), (302, 385, 449, 451), (448, 451, 449, 447), (452, 448, 447, 450), (397, 306, 455, 453), (303, 397, 453, 456), (306, 363, 455), (362, 303, 456), (255, 361, 454, 457), (361, 254, 458, 454), (305, 255, 457), (254, 304, 458), (304, 362, 456, 458), (363, 305, 457, 455), (454, 458, 456, 453), (457, 454, 453, 455), (396, 309, 462, 459), (310, 396, 459, 461), (365, 310, 461), (309, 364, 462), (360, 257, 463, 460), (256, 360, 460, 464), (257, 311, 463), (308, 256, 464), (364, 308, 464, 462), (311, 365, 461, 463), (460, 463, 461, 459), (464, 460, 459, 462), (395, 313, 468, 465), (314, 395, 465, 467), (367, 314, 467), (313, 366, 468), (259, 359, 466, 469), (359, 258, 470, 466), (258, 315, 470), (312, 259, 469), (366, 312, 469, 468), (315, 367, 467, 470), (466, 470, 467, 465), (469, 466, 465, 468), (306, 397, 471, 517), (397, 303, 518, 471), (309, 396, 472, 516), (396, 310, 515, 472), (313, 395, 473, 514), (395, 314, 513, 473), (317, 394, 474, 512), (394, 318, 511, 474), (321, 393, 475, 510), (393, 322, 509, 475), (325, 392, 476, 508), (392, 326, 507, 476), (329, 391, 477, 506), (391, 330, 505, 477), (333, 390, 478, 504), (390, 334, 503, 478), (337, 389, 479, 502), (389, 338, 501, 479), (341, 388, 480, 500), (388, 342, 499, 480), (345, 387, 481, 498), (387, 346, 497, 481), (348, 386, 482, 496), (386, 349, 495, 482), (361, 255, 541, 483), (254, 361, 483, 542), (257, 360, 484, 539), (360, 256, 540, 484), (359, 259, 537, 485), (258, 359, 485, 538), (261, 358, 486, 535), (358, 260, 536, 486), (357, 263, 533, 487), (262, 357, 487, 534), (265, 356, 488, 531), (356, 264, 532, 488), (355, 267, 529, 489), (266, 355, 489, 530), (269, 354, 490, 527), (354, 268, 528, 490), (353, 271, 525, 491), (270, 353, 491, 526), (273, 352, 492, 523), (352, 272, 524, 492), (351, 275, 521, 493), (274, 351, 493, 522), (277, 350, 494, 519), (350, 276, 520, 494), (349, 274, 522, 495), (275, 348, 496, 521), (346, 273, 523, 497), (272, 345, 498, 524), (342, 270, 526, 499), (271, 341, 500, 525), (338, 269, 527, 501), (268, 337, 502, 528), (334, 266, 530, 503), (267, 333, 504, 529), (330, 265, 531, 505), (264, 329, 506, 532), (326, 262, 534, 507), (263, 325, 508, 533), (322, 261, 535, 509), (260, 321, 510, 536), (318, 258, 538, 511), (259, 317, 512, 537), (314, 257, 539, 513), (256, 313, 514, 540), (310, 254, 542, 515), (255, 309, 516, 541), (276, 306, 517, 520), (303, 277, 519, 518), (482, 495, 522, 493), (496, 482, 493, 521), (481, 497, 523, 492), (498, 481, 492, 524), (480, 499, 526, 491), (500, 480, 491, 525), (479, 501, 527, 490), (502, 479, 490, 528), (478, 503, 530, 489), (504, 478, 489, 529), (477, 505, 531, 488), (506, 477, 488, 532), (476, 507, 534, 487), (508, 476, 487, 533), (475, 509, 535, 486), (510, 475, 486, 536), (474, 511, 538, 485), (512, 474, 485, 537), (473, 513, 539, 484), (514, 473, 484, 540), (472, 515, 542, 483), (516, 472, 483, 541), (471, 518, 519, 494), (517, 471, 494, 520)])
me_plane.use_remesh_preserve_volume = False
me_plane.use_remesh_preserve_attributes = False
me_plane.use_mirror_vertex_groups = False
me_plane.update()

# ---- objects
ob_plane = bpy.data.objects.new('Plane', me_plane)
ob_lamp = bpy.data.objects.new('Lamp', light_spot)
ob_camera = bpy.data.objects.new('Camera', cam_camera)

# ---- transforms, parenting, visibility, modifiers, constraints
ob_plane.location = (0.0, 0.0, 0.0)
ob_plane.rotation_euler = (1.277, 0.2499, 0.3134)
ob_plane.scale = (2.865, 2.865, 2.865)
ob_plane.lock_rotations_4d = False
ob_plane.empty_display_type = 'ARROWS'
ob_plane.color = (0.0, 0.0, 0.0, 1.0)
ob_plane.lineart.crease_threshold = 0.0
ob_lamp.location = (4.076, 1.005, 5.904)
ob_lamp.rotation_euler = (0.6503, 0.05522, 1.866)
ob_lamp.lock_rotations_4d = False
ob_lamp.empty_display_type = 'ARROWS'
ob_lamp.color = (0.0, 0.0, 0.0, 0.0)
ob_lamp.lineart.crease_threshold = 0.0
ob_camera.location = (4.765, -4.481, 4.848)
ob_camera.rotation_euler = (1.109, 0.01082, 0.8149)
ob_camera.lock_rotations_4d = False
ob_camera.empty_display_type = 'ARROWS'
ob_camera.color = (0.0, 0.0, 0.0, 0.0)
ob_camera.display_type = 'WIRE'
ob_camera.lineart.crease_threshold = 0.0

# ---- collection membership
col_collection_1.objects.link(ob_plane)
col_collection_1.objects.link(ob_lamp)
col_collection_1.objects.link(ob_camera)

# ---- scene / render settings (as saved in the file)
scene.camera = ob_camera
scene.frame_start = 1; scene.frame_end = 250; scene.frame_set(1)
scene.render.engine = 'BLENDER_EEVEE_NEXT'
scene.render.image_settings.file_format = 'JPEG'
scene.render.image_settings.color_mode = 'RGB'
scene.render.image_settings.compression = 90
scene.render.resolution_x = 800
scene.render.resolution_y = 600
scene.render.pixel_aspect_x = 100.0
scene.render.pixel_aspect_y = 100.0
scene.render.fps = 25
scene.render.dither_intensity = 0.0
scene.render.use_compositing = False
scene.render.use_sequencer = False
scene.render.bake_margin = 2
scene.render.bake_bias = 0.0
scene.render.use_stamp_time = False
scene.render.use_stamp_date = False
scene.render.use_stamp_frame = False
scene.render.use_stamp_camera = False
scene.render.use_stamp_scene = False
scene.render.use_stamp_filename = False
scene.render.use_stamp_render_time = False
scene.render.stamp_font_size = 0
scene.cycles.use_denoising = False
scene.cycles.samples = 10
scene.cycles.sampling_pattern = 'TABULATED_SOBOL'
scene.cycles.light_sampling_threshold = 0.0
scene.cycles.use_adaptive_sampling = False
scene.cycles.use_light_tree = False
scene.cycles.blur_glossy = 0.0
scene.cycles.volume_bounces = 1
scene.cycles.pixel_filter_type = 'GAUSSIAN'
scene.cycles.sample_clamp_indirect = 0.0
scene.view_settings.view_transform = 'Raw'
bpy.context.view_layer.update()
